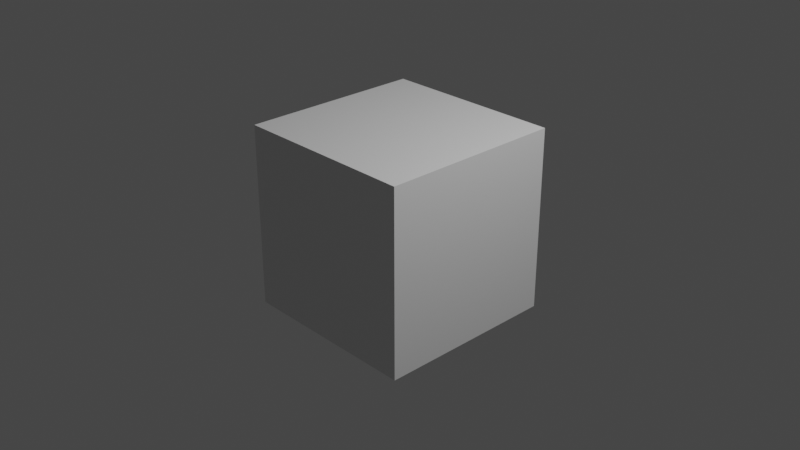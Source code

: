 # Source: wireTest.blend  (saved by Blender 2.83.19; exported with 4.5.12 LTS)
import bpy
from mathutils import Matrix  # noqa: F401  (used for matrix-valued properties, if any)

bpy.ops.wm.read_factory_settings(use_empty=True)
scene = bpy.context.scene
scene.name = 'Scene'

# ---- collections
col_collection = bpy.data.collections.new('Collection'); scene.collection.children.link(col_collection)

# ---- materials (node trees are filled in below, after node groups)
mat_material = bpy.data.materials.new('Material')
mat_material.alpha_threshold = 0.0
mat_material.use_transparent_shadow = False
mat_material.line_color = (0.0, 0.0, 0.0, 1.0)

# ---- material node trees
mat_material.use_nodes = True; mat_material.node_tree.nodes.clear()
_N = mat_material.node_tree.nodes; _L = mat_material.node_tree.links
n0 = _N.new('ShaderNodeOutputMaterial'); n0.name = 'Material Output'; n0.location = (300, 300)
n1 = _N.new('ShaderNodeBsdfPrincipled'); n1.name = 'Principled BSDF'; n1.location = (10, 300)
n1.distribution = 'GGX'
n1.subsurface_method = 'BURLEY'
n1.inputs[2].default_value = 0.4
n1.inputs[3].default_value = 1.45
n1.inputs[27].default_value = (0.0, 0.0, 0.0, 1.0)
n1.inputs[28].default_value = 1.0
_L.new(n1.outputs[0], n0.inputs[0])
n0.is_active_output = True

# ---- world
world_world = bpy.data.worlds.new('World'); scene.world = world_world
world_world.use_nodes = True; world_world.node_tree.nodes.clear()
_N = world_world.node_tree.nodes; _L = world_world.node_tree.links
n0 = _N.new('ShaderNodeOutputWorld'); n0.name = 'World Output'; n0.location = (300, 300)
n1 = _N.new('ShaderNodeBackground'); n1.name = 'Background'; n1.location = (10, 300)
n1.inputs[0].default_value = (0.05088, 0.05088, 0.05088, 1.0)
_L.new(n1.outputs[0], n0.inputs[0])
n0.is_active_output = True
world_world.color = (0.05088, 0.05088, 0.05088)
world_world.use_sun_shadow = False
world_world.sun_shadow_jitter_overblur = 0.0

# ---- cameras
cam_camera = bpy.data.cameras.new('Camera')
cam_camera.clip_end = 100.0
cam_camera.ortho_scale = 7.314

# ---- lights
light_light = bpy.data.lights.new('Light', 'POINT')
light_light.transmission_factor = 0.0
light_light.energy = 1000.0
light_light.shadow_soft_size = 0.1
light_light.shadow_maximum_resolution = 0.006
light_light.use_absolute_resolution = True

# ---- meshes
me_cube = bpy.data.meshes.new('Cube')
me_cube.from_pydata([(1.0, 1.0, 1.0), (1.0, 1.0, -1.0), (1.0, -1.0, 1.0), (1.0, -1.0, -1.0), (-1.0, 1.0, 1.0), (-1.0, 1.0, -1.0), (-1.0, -1.0, 1.0), (-1.0, -1.0, -1.0)], [], [(0, 4, 6, 2), (3, 2, 6, 7), (7, 6, 4, 5), (5, 1, 3, 7), (1, 0, 2, 3), (5, 4, 0, 1)])
_uv = me_cube.uv_layers.new(name='UVMap')
_uv.uv.foreach_set('vector', [0.625, 0.5, 0.875, 0.5, 0.875, 0.75, 0.625, 0.75, 0.375, 0.75, 0.625, 0.75, 0.625, 1.0, 0.375, 1.0, 0.375, 0.0, 0.625, 0.0, 0.625, 0.25, 0.375, 0.25, 0.125, 0.5, 0.375, 0.5, 0.375, 0.75, 0.125, 0.75, 0.375, 0.5, 0.625, 0.5, 0.625, 0.75, 0.375, 0.75, 0.375, 0.25, 0.625, 0.25, 0.625, 0.5, 0.375, 0.5])
me_cube.materials.append(mat_material)
me_cube.use_remesh_preserve_volume = False
me_cube.use_remesh_preserve_attributes = False
me_cube.use_mirror_vertex_groups = False
me_cube.update()
me_plane = bpy.data.meshes.new('Plane')
me_plane.from_pydata([(-1.0, -0.1682, 0.0), (10.15, -0.1682, 0.0), (-1.0, 0.1682, 0.0), (10.15, 0.1682, 0.0), (0.3942, -0.1682, 0.0), (-0.3029, -0.1682, 0.0), (1.091, -0.1682, 0.0), (1.788, -0.1682, 0.0), (2.485, -0.1682, 0.0), (3.183, -0.1682, 0.0), (3.88, -0.1682, 0.0), (4.577, -0.1682, 0.0), (5.274, -0.1682, 0.0), (5.971, -0.1682, 0.0), (6.668, -0.1682, 0.0), (7.365, -0.1682, 0.0), (8.062, -0.1682, 0.0), (8.759, -0.1682, 0.0), (9.456, -0.1682, 0.0), (9.456, 0.1682, 0.0), (8.759, 0.1682, 0.0), (8.062, 0.1682, 0.0), (7.365, 0.1682, 0.0), (6.668, 0.1682, 0.0), (5.971, 0.1682, 0.0), (5.274, 0.1682, 0.0), (4.577, 0.1682, 0.0), (3.88, 0.1682, 0.0), (3.183, 0.1682, 0.0), (2.485, 0.1682, 0.0), (1.788, 0.1682, 0.0), (1.091, 0.1682, 0.0), (0.3942, 0.1682, 0.0), (-0.3029, 0.1682, 0.0)], [], [(18, 19, 3, 1), (0, 2, 33, 5), (5, 33, 32, 4), (4, 32, 31, 6), (6, 31, 30, 7), (7, 30, 29, 8), (8, 29, 28, 9), (9, 28, 27, 10), (10, 27, 26, 11), (11, 26, 25, 12), (12, 25, 24, 13), (13, 24, 23, 14), (14, 23, 22, 15), (15, 22, 21, 16), (16, 21, 20, 17), (17, 20, 19, 18)])
_uv = me_plane.uv_layers.new(name='UVMap')
_uv.uv.foreach_set('vector', [0.9375, 0.0, 0.9375, 1.0, 1.0, 1.0, 1.0, 0.0, 0.0, 0.0, 0.0, 1.0, 0.0625, 1.0, 0.0625, 0.0, 0.0625, 0.0, 0.0625, 1.0, 0.125, 1.0, 0.125, 0.0, 0.125, 0.0, 0.125, 1.0, 0.1875, 1.0, 0.1875, 0.0, 0.1875, 0.0, 0.1875, 1.0, 0.25, 1.0, 0.25, 0.0, 0.25, 0.0, 0.25, 1.0, 0.3125, 1.0, 0.3125, 0.0, 0.3125, 0.0, 0.3125, 1.0, 0.375, 1.0, 0.375, 0.0, 0.375, 0.0, 0.375, 1.0, 0.4375, 1.0, 0.4375, 0.0, 0.4375, 0.0, 0.4375, 1.0, 0.5, 1.0, 0.5, 0.0, 0.5, 0.0, 0.5, 1.0, 0.5625, 1.0, 0.5625, 0.0, 0.5625, 0.0, 0.5625, 1.0, 0.625, 1.0, 0.625, 0.0, 0.625, 0.0, 0.625, 1.0, 0.6875, 1.0, 0.6875, 0.0, 0.6875, 0.0, 0.6875, 1.0, 0.75, 1.0, 0.75, 0.0, 0.75, 0.0, 0.75, 1.0, 0.8125, 1.0, 0.8125, 0.0, 0.8125, 0.0, 0.8125, 1.0, 0.875, 1.0, 0.875, 0.0, 0.875, 0.0, 0.875, 1.0, 0.9375, 1.0, 0.9375, 0.0])
me_plane.use_remesh_fix_poles = True
me_plane.use_remesh_preserve_attributes = False
me_plane.use_mirror_vertex_groups = False
me_plane.update()

# ---- objects
ob_cube = bpy.data.objects.new('Cube', me_cube)
ob_light = bpy.data.objects.new('Light', light_light)
ob_camera = bpy.data.objects.new('Camera', cam_camera)
ob_plane = bpy.data.objects.new('Plane', me_plane)

# ---- transforms, parenting, visibility, modifiers, constraints
ob_cube.location = (0.0, 0.0, 0.0)
ob_cube.lock_rotations_4d = False
ob_cube.empty_display_type = 'ARROWS'
ob_cube.lineart.crease_threshold = 0.0
_m = ob_cube.modifiers.new('Collision', 'COLLISION')
ob_light.location = (4.076, 1.005, 5.904)
ob_light.rotation_euler = (0.6503, 0.05522, 1.866)
ob_light.lock_rotations_4d = False
ob_light.empty_display_type = 'ARROWS'
ob_light.color = (0.0, 0.0, 0.0, 0.0)
ob_light.lineart.crease_threshold = 0.0
ob_camera.location = (7.359, -6.926, 4.958)
ob_camera.rotation_euler = (1.109, 0.0, 0.8149)
ob_camera.lock_rotations_4d = False
ob_camera.empty_display_type = 'ARROWS'
ob_camera.color = (0.0, 0.0, 0.0, 0.0)
ob_camera.display_type = 'WIRE'
ob_camera.lineart.crease_threshold = 0.0
ob_plane.location = (0.0, 0.0, 2.0)
ob_plane.lineart.crease_threshold = 0.0
_vg = ob_plane.vertex_groups.new(name='pin')
_m = ob_plane.modifiers.new('Subdivision', 'SUBSURF')
_m.uv_smooth = 'PRESERVE_CORNERS'
_m.subdivision_type = 'SIMPLE'
_m.render_levels = 1
_m = ob_plane.modifiers.new('Cloth', 'CLOTH')
_m = ob_plane.modifiers.new('Solidify', 'SOLIDIFY')
_m.thickness = 0.32
_m = ob_plane.modifiers.new('Subdivision.001', 'SUBSURF')
_m.uv_smooth = 'PRESERVE_CORNERS'

# ---- collection membership
col_collection.objects.link(ob_cube)
col_collection.objects.link(ob_light)
col_collection.objects.link(ob_camera)
col_collection.objects.link(ob_plane)

# ---- scene / render settings (as saved in the file)
scene.camera = ob_camera
scene.frame_start = 1; scene.frame_end = 250; scene.frame_set(218)
scene.render.engine = 'BLENDER_EEVEE_NEXT'
scene.cycles.use_denoising = False
scene.cycles.samples = 128
scene.cycles.sampling_pattern = 'TABULATED_SOBOL'
scene.cycles.use_adaptive_sampling = False
scene.cycles.use_light_tree = False
scene.view_settings.view_transform = 'Filmic'
bpy.context.view_layer.update()
